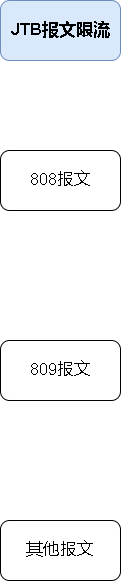

The diagram above was exported from draw.io. Its source (the exported page's mxGraphModel, read from the mxfile embedded in the PNG):
<mxGraphModel dx="1422" dy="754" grid="1" gridSize="10" guides="1" tooltips="1" connect="1" arrows="1" fold="1" page="1" pageScale="1" pageWidth="827" pageHeight="1169" math="0" shadow="0">
  <root>
    <mxCell id="0" />
    <mxCell id="1" parent="0" />
    <mxCell id="fMUKml5RnItikVMqAqGf-1" value="&lt;b&gt;&lt;font style=&quot;font-size: 17px;&quot;&gt;JTB报文限流&lt;/font&gt;&lt;/b&gt;" style="rounded=1;whiteSpace=wrap;html=1;fillColor=#dae8fc;strokeColor=#6c8ebf;" vertex="1" parent="1">
      <mxGeometry x="90" y="150" width="120" height="60" as="geometry" />
    </mxCell>
    <mxCell id="fMUKml5RnItikVMqAqGf-2" value="808报文" style="rounded=1;whiteSpace=wrap;html=1;fontSize=17;" vertex="1" parent="1">
      <mxGeometry x="90" y="300" width="120" height="60" as="geometry" />
    </mxCell>
    <mxCell id="fMUKml5RnItikVMqAqGf-3" value="809报文" style="rounded=1;whiteSpace=wrap;html=1;fontSize=17;" vertex="1" parent="1">
      <mxGeometry x="90" y="490" width="120" height="60" as="geometry" />
    </mxCell>
    <mxCell id="fMUKml5RnItikVMqAqGf-4" value="其他报文" style="rounded=1;whiteSpace=wrap;html=1;fontSize=17;" vertex="1" parent="1">
      <mxGeometry x="90" y="670" width="120" height="60" as="geometry" />
    </mxCell>
  </root>
</mxGraphModel>